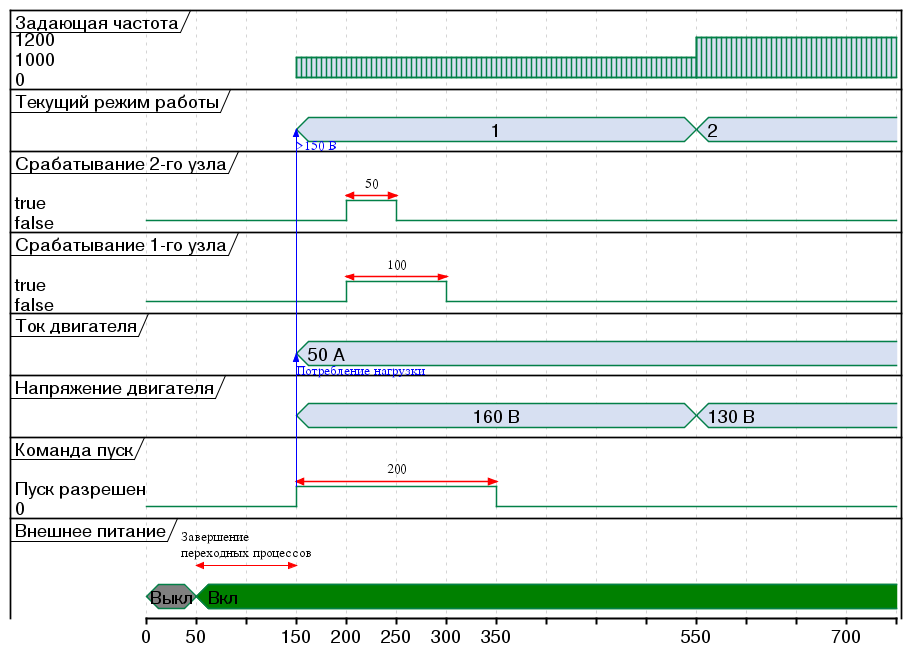

The diagram above was rendered by PlantUML. Its source (embedded in the PNG):
@startuml
scale 1.5
skinparam {
    Dpi 300
    PackageFontSize 20
    arrowThickness 4
    DefaultFontSize 18
    ClassFontSize 28
    ClassAttributeFontSize 25
}

robust "Задающая частота" as freq
concise "Текущий режим работы" as regime
robust "Срабатывание 2-го узла" as pp2
robust "Срабатывание 1-го узла" as pp1
concise "Ток двигателя" as a2
concise "Напряжение двигателя" as a1
robust "Команда пуск" as r1
concise "Внешнее питание" as c1

@0
c1 is Выкл #Gray
r1 is 0
a1 is {hidden}
a2 is {hidden}
pp1 is false
pp2 is false


@50 
c1 is Вкл #Green
@50 <-> @+100 : Завершение\nпереходных процессов

@150
r1 is "Пуск разрешен"
r1 -> a2 : Потребление нагрузки
a1 is "160 В"
a2 is "50 А"
regime is 1
a1 -> regime : >150 В
freq is {0,1000}

@+200
r1 is 0


@200
pp1 is true
pp2 is true

r1@150 <-> @+200 : 200
pp1@200 <-> @+100 : 100
pp2@200 <-> @+50 : 50

@250
pp2 is false

@300
pp1 is false

@550
a1 is "130 В"
regime is 2
freq is {0,1200}

@700

@enduml